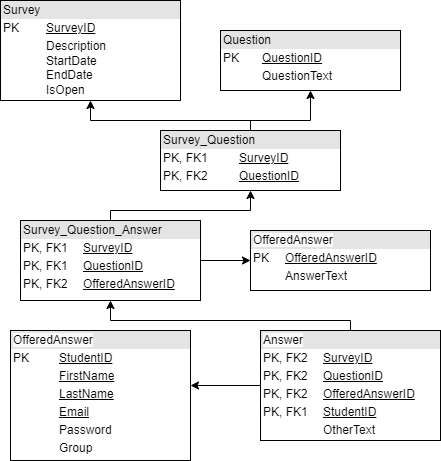

The diagram above was exported from draw.io. Its source (the exported page's mxGraphModel, read from the mxfile embedded in the PNG):
<mxGraphModel dx="1360" dy="628" grid="1" gridSize="10" guides="1" tooltips="1" connect="1" arrows="1" fold="1" page="1" pageScale="1" pageWidth="827" pageHeight="1169" math="0" shadow="0">
  <root>
    <mxCell id="0" />
    <mxCell id="1" parent="0" />
    <mxCell id="J_o1c3Q6spanbqXcGbqF-1" value="&lt;div style=&quot;box-sizing: border-box ; width: 100% ; background: #e4e4e4 ; padding: 2px&quot;&gt;Survey&lt;/div&gt;&lt;table style=&quot;width: 100% ; font-size: 1em&quot; cellpadding=&quot;2&quot; cellspacing=&quot;0&quot;&gt;&lt;tbody&gt;&lt;tr&gt;&lt;td&gt;PK&lt;/td&gt;&lt;td&gt;&lt;u&gt;SurveyID&lt;/u&gt;&lt;/td&gt;&lt;/tr&gt;&lt;tr&gt;&lt;td&gt;&lt;br&gt;&lt;/td&gt;&lt;td&gt;Description&lt;br&gt;StartDate&lt;br&gt;EndDate&lt;br&gt;IsOpen&lt;/td&gt;&lt;/tr&gt;&lt;/tbody&gt;&lt;/table&gt;" style="verticalAlign=top;align=left;overflow=fill;html=1;" vertex="1" parent="1">
      <mxGeometry x="90" y="190" width="180" height="100" as="geometry" />
    </mxCell>
    <mxCell id="J_o1c3Q6spanbqXcGbqF-3" value="&lt;div style=&quot;box-sizing: border-box ; width: 100% ; background: #e4e4e4 ; padding: 2px&quot;&gt;Question&lt;/div&gt;&lt;table style=&quot;width: 100% ; font-size: 1em&quot; cellpadding=&quot;2&quot; cellspacing=&quot;0&quot;&gt;&lt;tbody&gt;&lt;tr&gt;&lt;td&gt;PK&lt;/td&gt;&lt;td&gt;&lt;u&gt;QuestionID&lt;/u&gt;&lt;/td&gt;&lt;/tr&gt;&lt;tr&gt;&lt;td&gt;&lt;br&gt;&lt;/td&gt;&lt;td&gt;QuestionText&lt;/td&gt;&lt;/tr&gt;&lt;/tbody&gt;&lt;/table&gt;" style="verticalAlign=top;align=left;overflow=fill;html=1;" vertex="1" parent="1">
      <mxGeometry x="310" y="220" width="180" height="60" as="geometry" />
    </mxCell>
    <mxCell id="J_o1c3Q6spanbqXcGbqF-14" style="edgeStyle=orthogonalEdgeStyle;rounded=0;orthogonalLoop=1;jettySize=auto;html=1;entryX=0.5;entryY=1;entryDx=0;entryDy=0;" edge="1" parent="1" source="J_o1c3Q6spanbqXcGbqF-4" target="J_o1c3Q6spanbqXcGbqF-1">
      <mxGeometry relative="1" as="geometry">
        <Array as="points">
          <mxPoint x="340" y="310" />
          <mxPoint x="180" y="310" />
        </Array>
      </mxGeometry>
    </mxCell>
    <mxCell id="J_o1c3Q6spanbqXcGbqF-15" style="edgeStyle=orthogonalEdgeStyle;rounded=0;orthogonalLoop=1;jettySize=auto;html=1;entryX=0.5;entryY=1;entryDx=0;entryDy=0;" edge="1" parent="1" source="J_o1c3Q6spanbqXcGbqF-4" target="J_o1c3Q6spanbqXcGbqF-3">
      <mxGeometry relative="1" as="geometry">
        <Array as="points">
          <mxPoint x="340" y="310" />
          <mxPoint x="400" y="310" />
        </Array>
      </mxGeometry>
    </mxCell>
    <mxCell id="J_o1c3Q6spanbqXcGbqF-4" value="&lt;div style=&quot;box-sizing: border-box ; width: 100% ; background: #e4e4e4 ; padding: 2px&quot;&gt;Survey_Question&lt;/div&gt;&lt;table style=&quot;width: 100% ; font-size: 1em&quot; cellpadding=&quot;2&quot; cellspacing=&quot;0&quot;&gt;&lt;tbody&gt;&lt;tr&gt;&lt;td&gt;PK, FK1&lt;/td&gt;&lt;td&gt;&lt;u&gt;SurveyID&lt;/u&gt;&lt;/td&gt;&lt;/tr&gt;&lt;tr&gt;&lt;td&gt;PK, FK2&lt;br&gt;&lt;/td&gt;&lt;td&gt;&lt;u&gt;QuestionID&lt;/u&gt;&lt;/td&gt;&lt;/tr&gt;&lt;tr&gt;&lt;td&gt;&lt;br&gt;&lt;/td&gt;&lt;td&gt;&lt;br&gt;&lt;/td&gt;&lt;/tr&gt;&lt;/tbody&gt;&lt;/table&gt;" style="verticalAlign=top;align=left;overflow=fill;html=1;" vertex="1" parent="1">
      <mxGeometry x="250" y="320" width="180" height="60" as="geometry" />
    </mxCell>
    <mxCell id="J_o1c3Q6spanbqXcGbqF-12" style="edgeStyle=orthogonalEdgeStyle;rounded=0;orthogonalLoop=1;jettySize=auto;html=1;entryX=0;entryY=0.5;entryDx=0;entryDy=0;" edge="1" parent="1" source="J_o1c3Q6spanbqXcGbqF-5" target="J_o1c3Q6spanbqXcGbqF-6">
      <mxGeometry relative="1" as="geometry" />
    </mxCell>
    <mxCell id="J_o1c3Q6spanbqXcGbqF-13" style="edgeStyle=orthogonalEdgeStyle;rounded=0;orthogonalLoop=1;jettySize=auto;html=1;entryX=0.5;entryY=1;entryDx=0;entryDy=0;" edge="1" parent="1" source="J_o1c3Q6spanbqXcGbqF-5" target="J_o1c3Q6spanbqXcGbqF-4">
      <mxGeometry relative="1" as="geometry">
        <Array as="points">
          <mxPoint x="200" y="400" />
          <mxPoint x="340" y="400" />
        </Array>
      </mxGeometry>
    </mxCell>
    <mxCell id="J_o1c3Q6spanbqXcGbqF-5" value="&lt;div style=&quot;box-sizing: border-box ; width: 100% ; background: #e4e4e4 ; padding: 2px&quot;&gt;Survey_Question_Answer&lt;/div&gt;&lt;table style=&quot;width: 100% ; font-size: 1em&quot; cellpadding=&quot;2&quot; cellspacing=&quot;0&quot;&gt;&lt;tbody&gt;&lt;tr&gt;&lt;td&gt;PK, FK1&lt;/td&gt;&lt;td&gt;&lt;u&gt;SurveyID&lt;/u&gt;&lt;/td&gt;&lt;/tr&gt;&lt;tr&gt;&lt;td&gt;PK, FK1&lt;br&gt;&lt;/td&gt;&lt;td&gt;&lt;u&gt;QuestionID&lt;/u&gt;&lt;/td&gt;&lt;/tr&gt;&lt;tr&gt;&lt;td&gt;PK, FK2&lt;br&gt;&lt;/td&gt;&lt;td&gt;&lt;u&gt;OfferedAnswerID&lt;/u&gt;&lt;/td&gt;&lt;/tr&gt;&lt;/tbody&gt;&lt;/table&gt;" style="verticalAlign=top;align=left;overflow=fill;html=1;" vertex="1" parent="1">
      <mxGeometry x="110" y="410" width="180" height="80" as="geometry" />
    </mxCell>
    <mxCell id="J_o1c3Q6spanbqXcGbqF-6" value="&lt;div style=&quot;box-sizing: border-box ; width: 100% ; background: #e4e4e4 ; padding: 2px&quot;&gt;&lt;span style=&quot;background-color: rgb(248 , 249 , 250)&quot;&gt;OfferedAnswer&lt;/span&gt;&lt;br&gt;&lt;/div&gt;&lt;table style=&quot;width: 100% ; font-size: 1em&quot; cellpadding=&quot;2&quot; cellspacing=&quot;0&quot;&gt;&lt;tbody&gt;&lt;tr&gt;&lt;td&gt;PK&lt;/td&gt;&lt;td&gt;&lt;u&gt;OfferedAnswerID&lt;/u&gt;&lt;br&gt;&lt;/td&gt;&lt;/tr&gt;&lt;tr&gt;&lt;td&gt;&lt;br&gt;&lt;/td&gt;&lt;td&gt;AnswerText&lt;/td&gt;&lt;/tr&gt;&lt;/tbody&gt;&lt;/table&gt;" style="verticalAlign=top;align=left;overflow=fill;html=1;" vertex="1" parent="1">
      <mxGeometry x="340" y="420" width="180" height="60" as="geometry" />
    </mxCell>
    <mxCell id="J_o1c3Q6spanbqXcGbqF-10" style="edgeStyle=orthogonalEdgeStyle;rounded=0;orthogonalLoop=1;jettySize=auto;html=1;entryX=1.002;entryY=0.426;entryDx=0;entryDy=0;entryPerimeter=0;" edge="1" parent="1" source="J_o1c3Q6spanbqXcGbqF-8" target="J_o1c3Q6spanbqXcGbqF-9">
      <mxGeometry relative="1" as="geometry" />
    </mxCell>
    <mxCell id="J_o1c3Q6spanbqXcGbqF-11" style="edgeStyle=orthogonalEdgeStyle;rounded=0;orthogonalLoop=1;jettySize=auto;html=1;entryX=0.5;entryY=1;entryDx=0;entryDy=0;" edge="1" parent="1" source="J_o1c3Q6spanbqXcGbqF-8" target="J_o1c3Q6spanbqXcGbqF-5">
      <mxGeometry relative="1" as="geometry">
        <Array as="points">
          <mxPoint x="440" y="510" />
          <mxPoint x="200" y="510" />
        </Array>
      </mxGeometry>
    </mxCell>
    <mxCell id="J_o1c3Q6spanbqXcGbqF-8" value="&lt;div style=&quot;box-sizing: border-box ; width: 100% ; background: #e4e4e4 ; padding: 2px&quot;&gt;&lt;span style=&quot;background-color: rgb(248 , 249 , 250)&quot;&gt;Answer&lt;/span&gt;&lt;br&gt;&lt;/div&gt;&lt;table style=&quot;width: 100% ; font-size: 1em&quot; cellpadding=&quot;2&quot; cellspacing=&quot;0&quot;&gt;&lt;tbody&gt;&lt;tr&gt;&lt;td&gt;PK, FK2&lt;/td&gt;&lt;td&gt;&lt;u&gt;SurveyID&lt;/u&gt;&lt;br&gt;&lt;/td&gt;&lt;/tr&gt;&lt;tr&gt;&lt;td&gt;PK, FK2&lt;br&gt;&lt;/td&gt;&lt;td&gt;&lt;u&gt;QuestionID&lt;/u&gt;&lt;/td&gt;&lt;/tr&gt;&lt;tr&gt;&lt;td&gt;PK, FK2&lt;br&gt;&lt;/td&gt;&lt;td&gt;&lt;u&gt;OfferedAnswerID&lt;/u&gt;&lt;/td&gt;&lt;/tr&gt;&lt;tr&gt;&lt;td&gt;PK, FK1&lt;br&gt;&lt;/td&gt;&lt;td&gt;&lt;u&gt;StudentID&lt;/u&gt;&lt;/td&gt;&lt;/tr&gt;&lt;tr&gt;&lt;td&gt;&lt;br&gt;&lt;/td&gt;&lt;td&gt;OtherText&lt;/td&gt;&lt;/tr&gt;&lt;/tbody&gt;&lt;/table&gt;" style="verticalAlign=top;align=left;overflow=fill;html=1;" vertex="1" parent="1">
      <mxGeometry x="350" y="520" width="180" height="110" as="geometry" />
    </mxCell>
    <mxCell id="J_o1c3Q6spanbqXcGbqF-9" value="&lt;div style=&quot;box-sizing: border-box ; width: 100% ; background: #e4e4e4 ; padding: 2px&quot;&gt;&lt;span style=&quot;background-color: rgb(248 , 249 , 250)&quot;&gt;OfferedAnswer&lt;/span&gt;&lt;br&gt;&lt;/div&gt;&lt;table style=&quot;width: 100% ; font-size: 1em&quot; cellpadding=&quot;2&quot; cellspacing=&quot;0&quot;&gt;&lt;tbody&gt;&lt;tr&gt;&lt;td&gt;PK&lt;/td&gt;&lt;td&gt;&lt;u&gt;StudentID&lt;/u&gt;&lt;br&gt;&lt;/td&gt;&lt;/tr&gt;&lt;tr&gt;&lt;td&gt;&lt;br&gt;&lt;/td&gt;&lt;td&gt;&lt;u&gt;FirstName&lt;/u&gt;&lt;/td&gt;&lt;/tr&gt;&lt;tr&gt;&lt;td&gt;&lt;br&gt;&lt;/td&gt;&lt;td&gt;&lt;u&gt;LastName&lt;/u&gt;&lt;/td&gt;&lt;/tr&gt;&lt;tr&gt;&lt;td&gt;&lt;br&gt;&lt;/td&gt;&lt;td&gt;&lt;u&gt;Email&lt;/u&gt;&lt;/td&gt;&lt;/tr&gt;&lt;tr&gt;&lt;td&gt;&lt;br&gt;&lt;/td&gt;&lt;td&gt;Password&lt;br&gt;&lt;/td&gt;&lt;/tr&gt;&lt;tr&gt;&lt;td&gt;&lt;br&gt;&lt;/td&gt;&lt;td&gt;Group&lt;/td&gt;&lt;/tr&gt;&lt;tr&gt;&lt;td&gt;&lt;br&gt;&lt;/td&gt;&lt;td&gt;&lt;br&gt;&lt;/td&gt;&lt;/tr&gt;&lt;/tbody&gt;&lt;/table&gt;" style="verticalAlign=top;align=left;overflow=fill;html=1;" vertex="1" parent="1">
      <mxGeometry x="100" y="520" width="180" height="130" as="geometry" />
    </mxCell>
  </root>
</mxGraphModel>